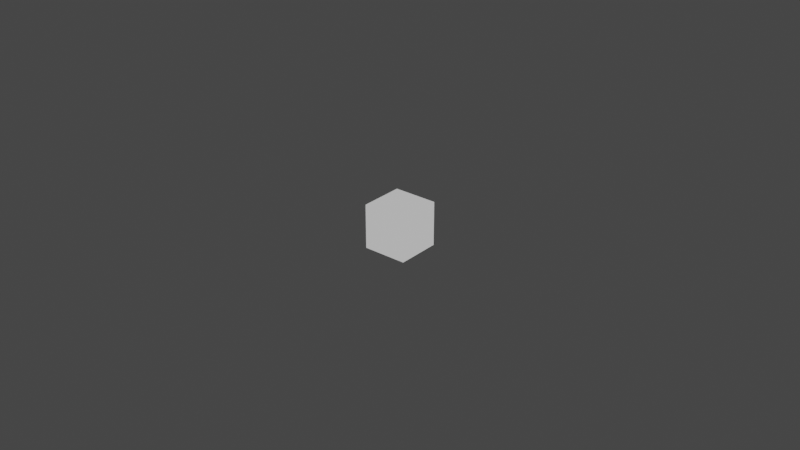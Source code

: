 # Source: pmshader.blend  (saved by Blender 2.93.21; exported with 4.5.12 LTS)
import bpy
from mathutils import Matrix  # noqa: F401  (used for matrix-valued properties, if any)

bpy.ops.wm.read_factory_settings(use_empty=True)
scene = bpy.context.scene
scene.name = 'Scene'

# ---- images (referenced by path relative to the original .blend; pixels are not part of the script)
import os
ASSET_DIR = os.environ.get("B2B_ASSET_DIR", "")  # directory of the original .blend (textures are referenced by path, not embedded)
HERE = os.path.dirname(os.path.abspath(__file__))  # packed textures are extracted next to this script under _unpacked/

def load_image(name, relpath, width, height, colorspace="sRGB"):
    """Load a texture the original file referenced (path relative to the .blend, or extracted next to this script)."""
    p = next((c for c in (os.path.join(HERE, relpath), os.path.join(ASSET_DIR, relpath)) if relpath and os.path.exists(c)), "")
    if p:
        img = bpy.data.images.load(p, check_existing=True)
        img.name = name
    else:  # same state as the original file: an image datablock whose file is absent (Cycles renders it pink)
        img = bpy.data.images.new(name, width, height)
        img.source = "FILE"
        img.filepath = "//" + (relpath or name)
    img.colorspace_settings.name = colorspace
    return img
img_model_lightwarp_tga = load_image('model_lightwarp.tga', 'materials/editor/model_lightwarp.tga', 1024, 1024, 'sRGB')
img_pellet_catcher_tga = load_image('pellet_catcher.tga', 'materials/pellets/pellet_catcher.tga', 1024, 1024, 'sRGB')

# ---- materials (node trees are filled in below, after node groups)
mat_pm_shader_test = bpy.data.materials.new('PM Shader Test')
mat_pm_shader_test.use_transparent_shadow = False
mat_shadowcatcher = bpy.data.materials.new('ShadowCatcher')
mat_shadowcatcher.surface_render_method = 'BLENDED'
mat_shadowcatcher.blend_method = 'BLEND'

# ---- node groups
ng_pm_shader = bpy.data.node_groups.new('PM Shader', 'ShaderNodeTree')
_s = ng_pm_shader.interface.new_socket(name='Color', in_out='OUTPUT', socket_type='NodeSocketColor')
_s.default_value = (0.0, 0.0, 0.0, 0.0)
_s = ng_pm_shader.interface.new_socket(name='Color', in_out='INPUT', socket_type='NodeSocketColor')
_s.default_value = (1.0, 1.0, 1.0, 1.0)
_s = ng_pm_shader.interface.new_socket(name='Strength', in_out='INPUT', socket_type='NodeSocketFloat')
_s.default_value = 1.0
_s.min_value = 0.0
_s.max_value = 1e+06
_N = ng_pm_shader.nodes; _L = ng_pm_shader.links
n0 = _N.new('ShaderNodeMix'); n0.name = 'Mix'; n0.location = (755, 140)
n0.data_type = 'RGBA'
n1 = _N.new('ShaderNodeBsdfPrincipled'); n1.name = 'Principled BSDF'; n1.location = (-755, -80)
n1.distribution = 'GGX'
n1.subsurface_method = 'BURLEY'
n1.inputs[3].default_value = 1.45
n1.inputs[27].default_value = (0.0, 0.0, 0.0, 1.0)
n1.inputs[28].default_value = 1.0
n2 = _N.new('ShaderNodeEmission'); n2.name = 'Emission'; n2.location = (-415, 140)
n3 = _N.new('ShaderNodeShaderToRGB'); n3.name = 'Shader to RGB'; n3.location = (-245, 140)
n3.width = 131
n4 = _N.new('ShaderNodeEmission'); n4.name = 'Emission.001'; n4.location = (415, 20)
n4.inputs[1].default_value = 18.0
n5 = _N.new('ShaderNodeShaderToRGB'); n5.name = 'Shader to RGB.003'; n5.location = (575, 20)
n6 = _N.new('ShaderNodeShaderToRGB'); n6.name = 'Shader to RGB.001'; n6.location = (-325, -20)
n7 = _N.new('ShaderNodeMix'); n7.name = 'Mix.002'; n7.location = (255, 20)
n7.data_type = 'RGBA'
n7.blend_type = 'MULTIPLY'
n8 = _N.new('ShaderNodeCombineXYZ'); n8.name = 'Combine XYZ'; n8.location = (-165, -140)
n9 = _N.new('ShaderNodeShaderToRGB'); n9.name = 'Shader to RGB.002'; n9.location = (-485, -140)
n10 = _N.new('ShaderNodeSeparateColor'); n10.name = 'Separate HSV'; n10.location = (-325, -140)
n11 = _N.new('NodeGroupInput'); n11.name = 'Group Input'; n11.location = (-955, 0)
n12 = _N.new('NodeGroupOutput'); n12.name = 'Group Output'; n12.location = (955, 0)
n13 = _N.new('ShaderNodeTexImage'); n13.name = 'Image Texture.001'; n13.location = (-5, -140)
n13.image = img_model_lightwarp_tga
_L.new(n2.outputs[0], n3.inputs[0])
_L.new(n7.outputs[2], n4.inputs[0])
_L.new(n4.outputs[0], n5.inputs[0])
_L.new(n5.outputs[0], n0.inputs[7])
_L.new(n1.outputs[0], n6.inputs[0])
_L.new(n9.outputs[0], n10.inputs[0])
_L.new(n1.outputs[0], n9.inputs[0])
_L.new(n10.outputs[2], n8.inputs[0])
_L.new(n6.outputs[0], n7.inputs[6])
_L.new(n3.outputs[0], n0.inputs[6])
_L.new(n8.outputs[0], n13.inputs[0])
_L.new(n13.outputs[0], n7.inputs[7])
_L.new(n11.outputs[0], n2.inputs[0])
_L.new(n11.outputs[1], n2.inputs[1])
_L.new(n0.outputs[2], n12.inputs[0])
_L.new(n11.outputs[0], n1.inputs[0])
n12.is_active_output = True
ng_shadowcatcher = bpy.data.node_groups.new('ShadowCatcher', 'ShaderNodeTree')
_s = ng_shadowcatcher.interface.new_socket(name='Shader', in_out='OUTPUT', socket_type='NodeSocketShader')
_N = ng_shadowcatcher.nodes; _L = ng_shadowcatcher.links
n0 = _N.new('ShaderNodeBsdfDiffuse'); n0.name = 'Diffuse BSDF'; n0.location = (-406, 84)
n1 = _N.new('ShaderNodeShaderToRGB'); n1.name = 'Shader to RGB'; n1.location = (-216, 124)
n2 = _N.new('ShaderNodeBsdfTransparent'); n2.name = 'Transparent BSDF'; n2.location = (184, -84)
n3 = _N.new('ShaderNodeMixShader'); n3.name = 'Mix Shader'; n3.location = (406, 112)
n4 = _N.new('ShaderNodeBsdfDiffuse'); n4.name = 'Diffuse BSDF.001'; n4.location = (158, -184)
n4.inputs[0].default_value = (0.3198, 0.3198, 0.3198, 1.0)
n5 = _N.new('NodeGroupInput'); n5.name = 'Group Input'; n5.location = (-606, 0)
n6 = _N.new('NodeGroupOutput'); n6.name = 'Group Output'; n6.location = (596, 0)
n7 = _N.new('ShaderNodeValToRGB'); n7.name = 'ColorRamp'; n7.location = (-21, 184)
while len(n7.color_ramp.elements) > 1: n7.color_ramp.elements.remove(n7.color_ramp.elements[-1])
n7.color_ramp.elements[0].position = 0.0; n7.color_ramp.elements[0].color = (1.0, 1.0, 1.0, 1.0)
_e = n7.color_ramp.elements.new(0.1); _e.color = (0.0, 0.0, 0.0, 1.0)
_L.new(n3.outputs[0], n6.inputs[0])
_L.new(n0.outputs[0], n1.inputs[0])
_L.new(n1.outputs[0], n7.inputs[0])
_L.new(n2.outputs[0], n3.inputs[1])
_L.new(n4.outputs[0], n3.inputs[2])
_L.new(n7.outputs[0], n3.inputs[0])
n6.is_active_output = True

# ---- material node trees
mat_pm_shader_test.use_nodes = True; mat_pm_shader_test.node_tree.nodes.clear()
_N = mat_pm_shader_test.node_tree.nodes; _L = mat_pm_shader_test.node_tree.links
n0 = _N.new('ShaderNodeOutputMaterial'); n0.name = 'Material Output'; n0.location = (511, 153)
n1 = _N.new('ShaderNodeTexImage'); n1.name = 'Image Texture'; n1.location = (6, 99)
n1.image = img_pellet_catcher_tga
n2 = _N.new('ShaderNodeGroup'); n2.name = 'Group'; n2.location = (288, 155)
n2.node_tree = ng_pm_shader
_L.new(n2.outputs[0], n0.inputs[0])
_L.new(n1.outputs[0], n2.inputs[0])
_L.new(n1.outputs[1], n2.inputs[1])
n0.is_active_output = True
mat_shadowcatcher.use_nodes = True; mat_shadowcatcher.node_tree.nodes.clear()
_N = mat_shadowcatcher.node_tree.nodes; _L = mat_shadowcatcher.node_tree.links
n0 = _N.new('ShaderNodeOutputMaterial'); n0.name = 'Material Output'; n0.location = (300, 300)
n0.target = 'CYCLES'
n1 = _N.new('ShaderNodeGroup'); n1.name = 'Group'; n1.location = (109, 278)
n1.node_tree = ng_shadowcatcher
n2 = _N.new('ShaderNodeOutputMaterial'); n2.name = 'Material Output.001'; n2.location = (0, 0)
n2.target = 'EEVEE'
n3 = _N.new('ShaderNodeMixShader'); n3.name = 'Mix Shader'; n3.location = (0, 0)
n3.label = 'Disable Shadow'
n3.hide = True
n4 = _N.new('ShaderNodeLightPath'); n4.name = 'Light Path'; n4.location = (0, 0)
n4.hide = True
n5 = _N.new('ShaderNodeBsdfTransparent'); n5.name = 'Transparent BSDF'; n5.location = (0, 0)
n5.hide = True
_L.new(n1.outputs[0], n0.inputs[0])
_L.new(n1.outputs[0], n3.inputs[1])
_L.new(n3.outputs[0], n2.inputs[0])
_L.new(n4.outputs[1], n3.inputs[0])
_L.new(n5.outputs[0], n3.inputs[2])
n0.is_active_output = True

# ---- world
world_world = bpy.data.worlds.new('World'); scene.world = world_world
world_world.use_nodes = True; world_world.node_tree.nodes.clear()
_N = world_world.node_tree.nodes; _L = world_world.node_tree.links
n0 = _N.new('ShaderNodeOutputWorld'); n0.name = 'World Output'; n0.location = (300, 300)
n1 = _N.new('ShaderNodeBackground'); n1.name = 'Background'; n1.location = (10, 300)
n1.inputs[0].default_value = (0.05088, 0.05088, 0.05088, 1.0)
_L.new(n1.outputs[0], n0.inputs[0])
n0.is_active_output = True
world_world.color = (0.05088, 0.05088, 0.05088)
world_world.use_sun_shadow = False
world_world.sun_shadow_jitter_overblur = 0.0

# ---- lights
light_sun_001 = bpy.data.lights.new('Sun.001', 'SUN')
light_sun_001.color = (0.6038, 0.6038, 0.6038)
light_sun_001.transmission_factor = 0.0
light_sun_001.angle = 0.0
light_sun_001.energy = 1.0
light_sun_001.shadow_soft_size = 0.125
light_sun_001.shadow_cascade_fade = 0.0

# ---- meshes
me_cube = bpy.data.meshes.new('Cube')
me_cube.from_pydata([(-1.0, -1.0, -1.0), (-1.0, -1.0, 1.0), (-1.0, 1.0, -1.0), (-1.0, 1.0, 1.0), (1.0, -1.0, -1.0), (1.0, -1.0, 1.0), (1.0, 1.0, -1.0), (1.0, 1.0, 1.0)], [], [(0, 1, 3, 2), (2, 3, 7, 6), (6, 7, 5, 4), (4, 5, 1, 0), (2, 6, 4, 0), (7, 3, 1, 5)])
_uv = me_cube.uv_layers.new(name='UVMap')
_uv.uv.foreach_set('vector', [0.0, 0.0, 1.0, 0.0, 1.0, 1.0, 0.0, 1.0, 0.0, 0.0, 1.0, 0.0, 1.0, 1.0, 0.0, 1.0, 0.0, 0.0, 1.0, 0.0, 1.0, 1.0, 0.0, 1.0, 0.0, 0.0, 1.0, 0.0, 1.0, 1.0, 0.0, 1.0, 0.0, 0.0, 1.0, 0.0, 1.0, 1.0, 0.0, 1.0, 0.0, 0.0, 1.0, 0.0, 1.0, 1.0, 0.0, 1.0])
me_cube.materials.append(mat_pm_shader_test)
me_cube.use_remesh_fix_poles = True
me_cube.use_remesh_preserve_attributes = False
me_cube.update()
me_plane = bpy.data.meshes.new('Plane')
me_plane.from_pydata([(-1.0, -1.0, 0.0), (1.0, -1.0, 0.0), (-1.0, 1.0, 0.0), (1.0, 1.0, 0.0)], [], [(0, 1, 3, 2)])
_uv = me_plane.uv_layers.new(name='UVMap')
_uv.uv.foreach_set('vector', [0.0, 0.0, 1.0, 0.0, 1.0, 1.0, 0.0, 1.0])
me_plane.materials.append(mat_shadowcatcher)
me_plane.use_remesh_fix_poles = True
me_plane.use_remesh_preserve_attributes = False
me_plane.update()

# ---- objects
ob_cube = bpy.data.objects.new('Cube', me_cube)
ob_plane = bpy.data.objects.new('Plane', me_plane)
ob_sun = bpy.data.objects.new('Sun', light_sun_001)

# ---- transforms, parenting, visibility, modifiers, constraints
ob_cube.location = (0.0, 0.0, 0.0)
ob_plane.location = (0.0, 0.0, -1.0)
ob_plane.scale = (10.0, 10.0, 10.0)
ob_plane.visible_shadow = False
ob_sun.location = (0.0, 0.0, 0.0)
ob_sun.rotation_euler = (0.7854, 0.0, 0.3491)

# ---- collection membership
scene.collection.objects.link(ob_cube)
scene.collection.objects.link(ob_plane)
scene.collection.objects.link(ob_sun)

# ---- scene / render settings (as saved in the file)
scene.frame_start = 1; scene.frame_end = 250; scene.frame_set(224)
scene.render.engine = 'BLENDER_EEVEE_NEXT'
scene.cycles.use_denoising = False
scene.cycles.samples = 128
scene.cycles.sampling_pattern = 'TABULATED_SOBOL'
scene.cycles.use_adaptive_sampling = False
scene.cycles.use_light_tree = False
scene.view_settings.view_transform = 'Filmic'
bpy.context.view_layer.update()

# ---- added for rendering (the .blend has no active camera): camera
cam_auto = bpy.data.cameras.new('AutoCamera')
cam_auto.lens = 50.0
cam_auto.sensor_width = 36.0
cam_auto.clip_end = 1000.0
ob_auto_camera = bpy.data.objects.new('AutoCamera', cam_auto)
scene.collection.objects.link(ob_auto_camera)
ob_auto_camera.location = (26.2346, -31.4816, 20.9877)
ob_auto_camera.rotation_euler = (1.09748, -7.21219e-08, 0.694738)
scene.camera = ob_auto_camera
bpy.context.view_layer.update()
